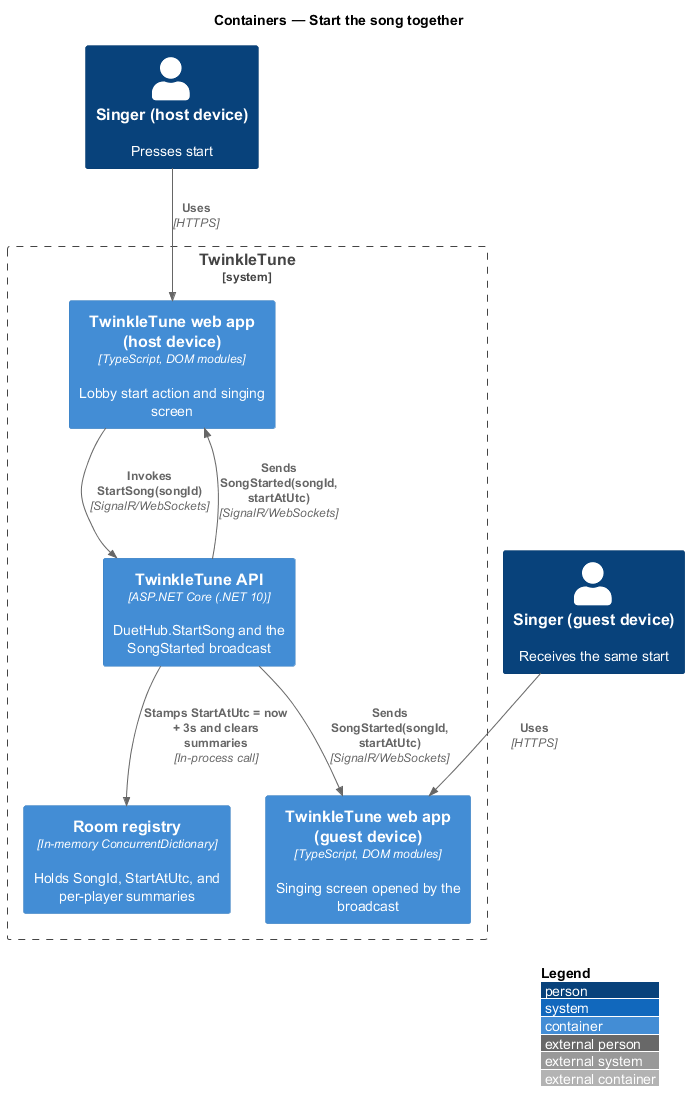

The diagram above was rendered by PlantUML. Its source (embedded in the PNG):
@startuml
!include <C4/C4_Container>
LAYOUT_WITH_LEGEND()
title Containers — Start the song together

Person(host, "Singer (host device)", "Presses start")
Person(guest, "Singer (guest device)", "Receives the same start")

System_Boundary(twinkletune, "TwinkleTune") {
  Container(webHost, "TwinkleTune web app (host device)", "TypeScript, DOM modules", "Lobby start action and singing screen")
  Container(webGuest, "TwinkleTune web app (guest device)", "TypeScript, DOM modules", "Singing screen opened by the broadcast")
  Container(api, "TwinkleTune API", "ASP.NET Core (.NET 10)", "DuetHub.StartSong and the SongStarted broadcast")
  Container(registry, "Room registry", "In-memory ConcurrentDictionary", "Holds SongId, StartAtUtc, and per-player summaries")
}

Rel(host, webHost, "Uses", "HTTPS")
Rel(guest, webGuest, "Uses", "HTTPS")
Rel(webHost, api, "Invokes StartSong(songId)", "SignalR/WebSockets")
Rel(api, registry, "Stamps StartAtUtc = now + 3s and clears summaries", "In-process call")
Rel(api, webHost, "Sends SongStarted(songId, startAtUtc)", "SignalR/WebSockets")
Rel(api, webGuest, "Sends SongStarted(songId, startAtUtc)", "SignalR/WebSockets")
@enduml